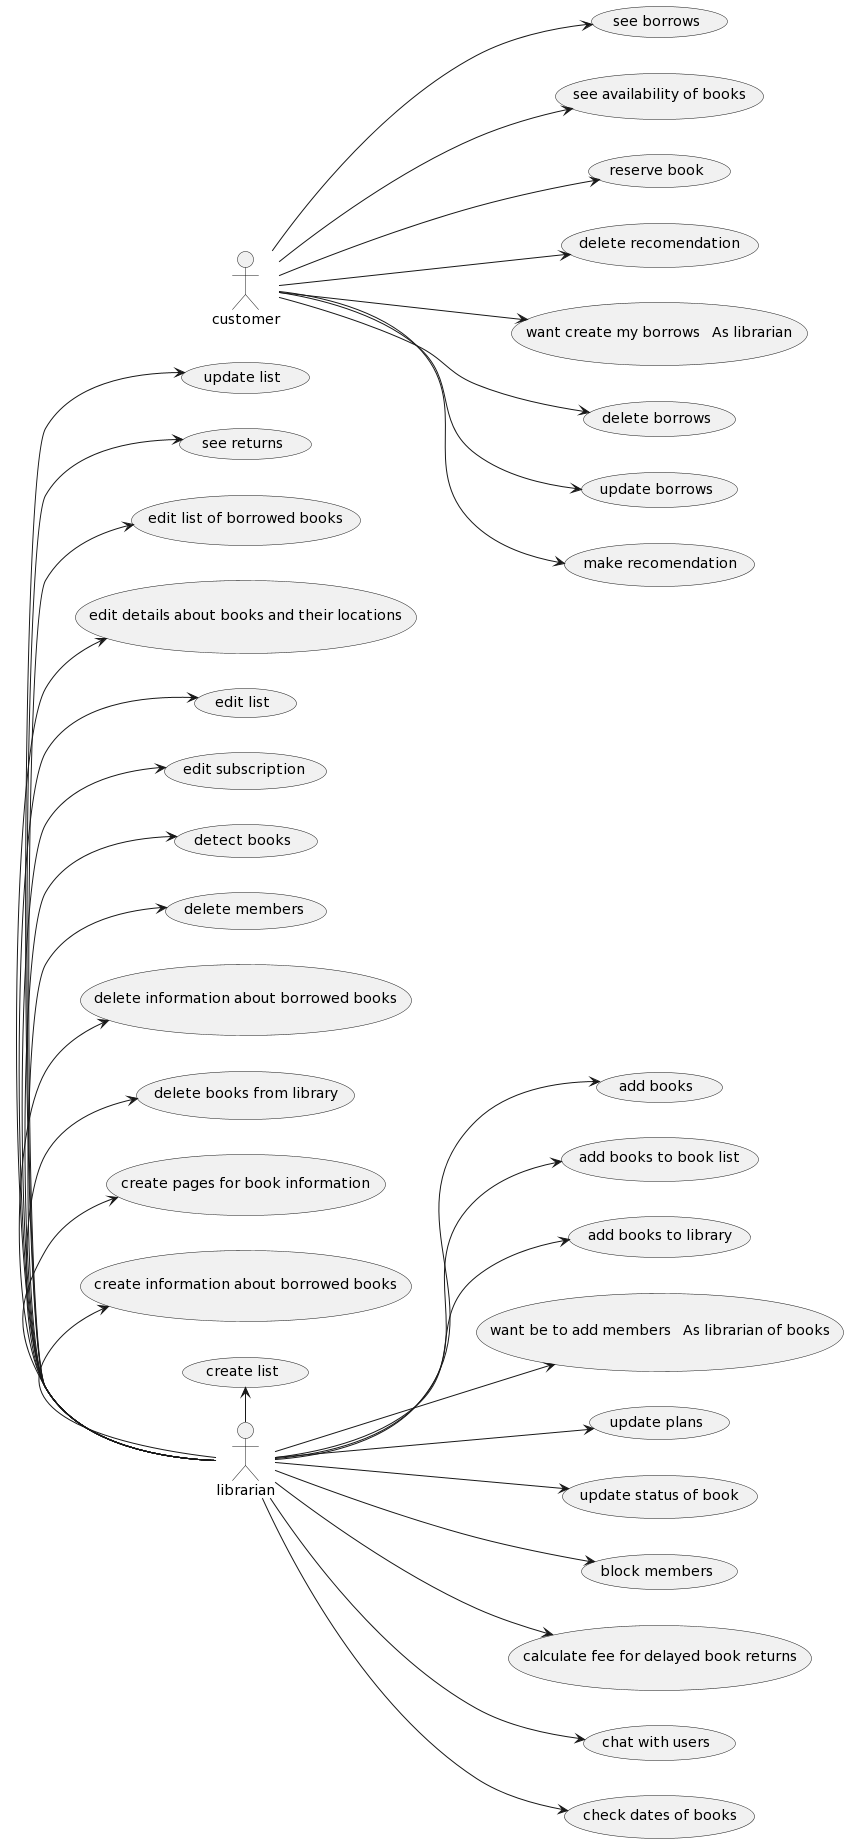

The diagram above was rendered by PlantUML. Its source (embedded in the PNG):
@startuml
left to right direction 
 usecase "see borrows" 
 :customer: --> (see borrows)
 usecase "see availability of books" 
 :customer: --> (see availability of books)
 usecase "reserve book" 
 :customer: --> (reserve book)
 usecase "delete recomendation" 
 :customer: --> (delete recomendation)
 usecase "want create my borrows   As librarian" 
 :customer: --> (want create my borrows   As librarian)
 usecase "delete borrows" 
 :customer: --> (delete borrows)
 usecase "update borrows" 
 :customer: --> (update borrows)
 usecase "make recomendation" 
 :customer: --> (make recomendation)
 usecase "add books" 
 :librarian: --> (add books)
 usecase "add books to book list" 
 :librarian: --> (add books to book list)
 usecase "add books to library" 
 :librarian: --> (add books to library)
 usecase "want be to add members   As librarian of books" 
 :librarian: --> (want be to add members   As librarian of books)
 usecase "update plans" 
 :librarian: --> (update plans)
 usecase "update status of book" 
 :librarian: --> (update status of book)
 usecase "block members" 
 :librarian: --> (block members)
 usecase "calculate fee for delayed book returns" 
 :librarian: --> (calculate fee for delayed book returns)
 usecase "chat with users" 
 :librarian: --> (chat with users)
 usecase "check dates of books" 
 :librarian: --> (check dates of books)
 usecase "create list" 
 :librarian: -left-> (create list)
 usecase "create information about borrowed books" 
 :librarian: -left-> (create information about borrowed books)
 usecase "create pages for book information" 
 :librarian: -left-> (create pages for book information)
 usecase "delete books from library" 
 :librarian: -left-> (delete books from library)
 usecase "delete information about borrowed books" 
 :librarian: -left-> (delete information about borrowed books)
 usecase "delete members" 
 :librarian: -left-> (delete members)
 usecase "detect books" 
 :librarian: -left-> (detect books)
 usecase "edit subscription" 
 :librarian: -left-> (edit subscription)
 usecase "edit list" 
 :librarian: -left-> (edit list)
 usecase "edit details about books and their locations" 
 :librarian: -left-> (edit details about books and their locations)
 usecase "edit list of borrowed books" 
 :librarian: -left-> (edit list of borrowed books)
 usecase "see returns" 
 :librarian: -left-> (see returns)
 usecase "update list" 
 :librarian: -left-> (update list)
@enduml